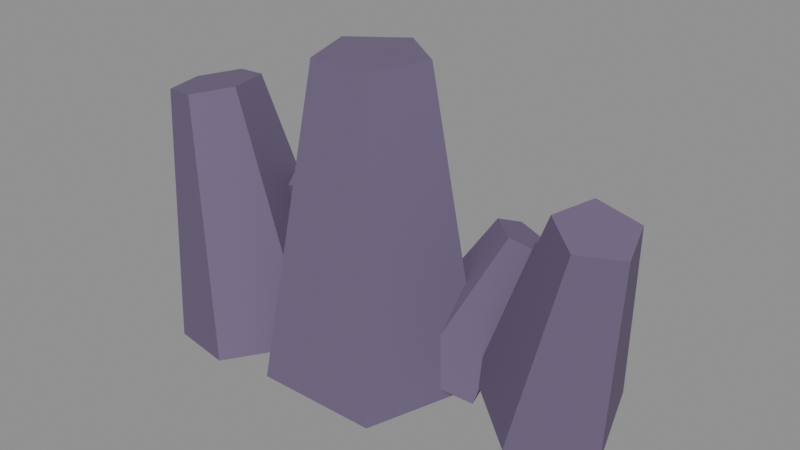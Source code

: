 # Source: TC_ENV_DistantSilhouette_BasaltRidge_V1.blend  (saved by Blender 4.0.36; exported with 4.5.12 LTS)
import bpy
from mathutils import Matrix  # noqa: F401  (used for matrix-valued properties, if any)

bpy.ops.wm.read_factory_settings(use_empty=True)
scene = bpy.context.scene
scene.name = 'Scene'

# ---- materials (node trees are filled in below, after node groups)
mat_tc_distantsilhouette_basalt = bpy.data.materials.new('TC_DistantSilhouette_Basalt')
mat_tc_distantsilhouette_basalt.use_transparent_shadow = False

# ---- material node trees
mat_tc_distantsilhouette_basalt.use_nodes = True; mat_tc_distantsilhouette_basalt.node_tree.nodes.clear()
_N = mat_tc_distantsilhouette_basalt.node_tree.nodes; _L = mat_tc_distantsilhouette_basalt.node_tree.links
n0 = _N.new('ShaderNodeBsdfPrincipled'); n0.name = 'Principled BSDF'; n0.location = (10, 300)
n0.inputs[0].default_value = (0.16, 0.12, 0.21, 1.0)
n0.inputs[1].default_value = 0.05
n0.inputs[2].default_value = 0.9
n0.inputs[3].default_value = 1.45
n1 = _N.new('ShaderNodeOutputMaterial'); n1.name = 'Material Output'; n1.location = (300, 300)
_L.new(n0.outputs[0], n1.inputs[0])
n1.is_active_output = True

# ---- meshes
me_cone = bpy.data.meshes.new('Cone')
me_cone.from_pydata([(0.0, 1.1, 0.0), (0.0, 0.55, 3.2), (1.046, 0.3399, 0.0), (0.5231, 0.17, 3.2), (0.6466, -0.8899, 0.0), (0.3233, -0.445, 3.2), (-0.6466, -0.8899, 0.0), (-0.3233, -0.445, 3.2), (-1.046, 0.3399, 0.0), (-0.5231, 0.17, 3.2)], [], [(0, 1, 3, 2), (2, 3, 5, 4), (4, 5, 7, 6), (3, 1, 9, 7, 5), (6, 7, 9, 8), (8, 9, 1, 0), (0, 2, 4, 6, 8)])
_uv = me_cone.uv_layers.new(name='UVMap')
_uv.uv.foreach_set('vector', [1.0, 0.5, 1.0, 1.0, 0.8, 1.0, 0.8, 0.5, 0.8, 0.5, 0.8, 1.0, 0.6, 1.0, 0.6, 0.5, 0.6, 0.5, 0.6, 1.0, 0.4, 1.0, 0.4, 0.5, 0.4783, 0.3242, 0.25, 0.49, 0.02175, 0.3242, 0.1089, 0.05584, 0.3911, 0.05584, 0.4, 0.5, 0.4, 1.0, 0.2, 1.0, 0.2, 0.5, 0.2, 0.5, 0.2, 1.0, 2.98e-08, 1.0, 2.98e-08, 0.5, 0.75, 0.49, 0.9783, 0.3242, 0.8911, 0.05584, 0.6089, 0.05584, 0.5217, 0.3242])
me_cone.materials.append(mat_tc_distantsilhouette_basalt)
me_cone.update()
me_cone_001 = bpy.data.meshes.new('Cone.001')
me_cone_001.from_pydata([(1.32, 1.051, 0.2364), (2.036, 0.4545, 2.26), (2.177, 1.07, 0.0284), (2.493, 0.4645, 2.149), (2.43, 0.2464, -0.159), (2.628, 0.02528, 2.049), (1.729, -0.2813, -0.0668), (2.254, -0.2562, 2.098), (1.044, 0.2162, 0.1775), (1.889, 0.009143, 2.228)], [], [(0, 1, 3, 2), (2, 3, 5, 4), (4, 5, 7, 6), (3, 1, 9, 7, 5), (6, 7, 9, 8), (8, 9, 1, 0), (0, 2, 4, 6, 8)])
_uv = me_cone_001.uv_layers.new(name='UVMap')
_uv.uv.foreach_set('vector', [1.0, 0.5, 1.0, 1.0, 0.8, 1.0, 0.8, 0.5, 0.8, 0.5, 0.8, 1.0, 0.6, 1.0, 0.6, 0.5, 0.6, 0.5, 0.6, 1.0, 0.4, 1.0, 0.4, 0.5, 0.4783, 0.3242, 0.25, 0.49, 0.02175, 0.3242, 0.1089, 0.05584, 0.3911, 0.05584, 0.4, 0.5, 0.4, 1.0, 0.2, 1.0, 0.2, 0.5, 0.2, 0.5, 0.2, 1.0, 2.98e-08, 1.0, 2.98e-08, 0.5, 0.75, 0.49, 0.9783, 0.3242, 0.8911, 0.05584, 0.6089, 0.05584, 0.5217, 0.3242])
me_cone_001.materials.append(mat_tc_distantsilhouette_basalt)
me_cone_001.update()
me_cone_002 = bpy.data.meshes.new('Cone.002')
me_cone_002.from_pydata([(-2.207, 0.07841, -0.133), (-2.266, -0.09623, 2.499), (-1.569, 0.6984, -0.0007129), (-1.947, 0.2138, 2.565), (-0.7196, 0.4436, 0.1552), (-1.522, 0.08638, 2.643), (-0.5094, -0.4312, 0.1788), (-1.417, -0.351, 2.655), (-1.148, -1.051, 0.04645), (-1.737, -0.661, 2.589), (-1.997, -0.7964, -0.1095), (-2.161, -0.5336, 2.511)], [], [(0, 1, 3, 2), (2, 3, 5, 4), (4, 5, 7, 6), (6, 7, 9, 8), (3, 1, 11, 9, 7, 5), (8, 9, 11, 10), (10, 11, 1, 0), (0, 2, 4, 6, 8, 10)])
_uv = me_cone_002.uv_layers.new(name='UVMap')
_uv.uv.foreach_set('vector', [1.0, 0.5, 1.0, 1.0, 0.8333, 1.0, 0.8333, 0.5, 0.8333, 0.5, 0.8333, 1.0, 0.6667, 1.0, 0.6667, 0.5, 0.6667, 0.5, 0.6667, 1.0, 0.5, 1.0, 0.5, 0.5, 0.5, 0.5, 0.5, 1.0, 0.3333, 1.0, 0.3333, 0.5, 0.4578, 0.37, 0.25, 0.49, 0.04215, 0.37, 0.04215, 0.13, 0.25, 0.01, 0.4578, 0.13, 0.3333, 0.5, 0.3333, 1.0, 0.1667, 1.0, 0.1667, 0.5, 0.1667, 0.5, 0.1667, 1.0, -8.941e-08, 1.0, -8.941e-08, 0.5, 0.75, 0.49, 0.9578, 0.37, 0.9578, 0.13, 0.75, 0.01, 0.5422, 0.13, 0.5422, 0.37])
me_cone_002.materials.append(mat_tc_distantsilhouette_basalt)
me_cone_002.update()
me_cone_003 = bpy.data.meshes.new('Cone.003')
me_cone_003.from_pydata([(0.1497, 0.1203, 0.3149), (0.9262, 0.6669, 1.631), (0.2966, 0.6987, 0.06587), (1.001, 0.9614, 1.504), (0.9036, 0.6726, -0.1554), (1.31, 0.9481, 1.391), (1.132, 0.07811, -0.04308), (1.426, 0.6454, 1.448), (0.6658, -0.2632, 0.2475), (1.189, 0.4717, 1.596)], [], [(0, 1, 3, 2), (2, 3, 5, 4), (4, 5, 7, 6), (3, 1, 9, 7, 5), (6, 7, 9, 8), (8, 9, 1, 0), (0, 2, 4, 6, 8)])
_uv = me_cone_003.uv_layers.new(name='UVMap')
_uv.uv.foreach_set('vector', [1.0, 0.5, 1.0, 1.0, 0.8, 1.0, 0.8, 0.5, 0.8, 0.5, 0.8, 1.0, 0.6, 1.0, 0.6, 0.5, 0.6, 0.5, 0.6, 1.0, 0.4, 1.0, 0.4, 0.5, 0.4783, 0.3242, 0.25, 0.49, 0.02175, 0.3242, 0.1089, 0.05584, 0.3911, 0.05584, 0.4, 0.5, 0.4, 1.0, 0.2, 1.0, 0.2, 0.5, 0.2, 0.5, 0.2, 1.0, 2.98e-08, 1.0, 2.98e-08, 0.5, 0.75, 0.49, 0.9783, 0.3242, 0.8911, 0.05584, 0.6089, 0.05584, 0.5217, 0.3242])
me_cone_003.materials.append(mat_tc_distantsilhouette_basalt)
me_cone_003.update()
me_cone_004 = bpy.data.meshes.new('Cone.004')
me_cone_004.from_pydata([(-0.9831, 0.2398, -0.1542), (-0.9391, -0.1883, 1.726), (-1.26, 0.9108, 0.08398), (-1.076, 0.142, 1.843), (-0.6709, 1.348, 0.2973), (-0.7854, 0.3571, 1.948), (-0.02924, 0.9467, 0.1909), (-0.4695, 0.1597, 1.896), (-0.2222, 0.262, -0.08809), (-0.5645, -0.1774, 1.758)], [], [(0, 1, 3, 2), (2, 3, 5, 4), (4, 5, 7, 6), (3, 1, 9, 7, 5), (6, 7, 9, 8), (8, 9, 1, 0), (0, 2, 4, 6, 8)])
_uv = me_cone_004.uv_layers.new(name='UVMap')
_uv.uv.foreach_set('vector', [1.0, 0.5, 1.0, 1.0, 0.8, 1.0, 0.8, 0.5, 0.8, 0.5, 0.8, 1.0, 0.6, 1.0, 0.6, 0.5, 0.6, 0.5, 0.6, 1.0, 0.4, 1.0, 0.4, 0.5, 0.4783, 0.3242, 0.25, 0.49, 0.02175, 0.3242, 0.1089, 0.05584, 0.3911, 0.05584, 0.4, 0.5, 0.4, 1.0, 0.2, 1.0, 0.2, 0.5, 0.2, 0.5, 0.2, 1.0, 2.98e-08, 1.0, 2.98e-08, 0.5, 0.75, 0.49, 0.9783, 0.3242, 0.8911, 0.05584, 0.6089, 0.05584, 0.5217, 0.3242])
me_cone_004.materials.append(mat_tc_distantsilhouette_basalt)
me_cone_004.update()

# ---- objects
ob_tc_distantsilhouette_basaltridge_spire_0 = bpy.data.objects.new('TC_DistantSilhouette_BasaltRidge_Spire_0', me_cone)
ob_tc_distantsilhouette_basaltridge_spire_1 = bpy.data.objects.new('TC_DistantSilhouette_BasaltRidge_Spire_1', me_cone_001)
ob_tc_distantsilhouette_basaltridge_spire_2 = bpy.data.objects.new('TC_DistantSilhouette_BasaltRidge_Spire_2', me_cone_002)
ob_tc_distantsilhouette_basaltridge_spire_3 = bpy.data.objects.new('TC_DistantSilhouette_BasaltRidge_Spire_3', me_cone_003)
ob_tc_distantsilhouette_basaltridge_spire_4 = bpy.data.objects.new('TC_DistantSilhouette_BasaltRidge_Spire_4', me_cone_004)

# ---- transforms, parenting, visibility, modifiers, constraints
ob_tc_distantsilhouette_basaltridge_spire_0.location = (0.0, 0.0, 0.0)
ob_tc_distantsilhouette_basaltridge_spire_1.location = (0.0, 0.0, 0.0)
ob_tc_distantsilhouette_basaltridge_spire_2.location = (0.0, 0.0, 0.0)
ob_tc_distantsilhouette_basaltridge_spire_3.location = (0.0, 0.0, 0.0)
ob_tc_distantsilhouette_basaltridge_spire_4.location = (0.0, 0.0, 0.0)

# ---- collection membership
scene.collection.objects.link(ob_tc_distantsilhouette_basaltridge_spire_0)
scene.collection.objects.link(ob_tc_distantsilhouette_basaltridge_spire_1)
scene.collection.objects.link(ob_tc_distantsilhouette_basaltridge_spire_2)
scene.collection.objects.link(ob_tc_distantsilhouette_basaltridge_spire_3)
scene.collection.objects.link(ob_tc_distantsilhouette_basaltridge_spire_4)

# ---- scene / render settings (as saved in the file)
scene.frame_start = 1; scene.frame_end = 250; scene.frame_set(1)
scene.render.engine = 'BLENDER_EEVEE_NEXT'
scene.cycles.sampling_pattern = 'TABULATED_SOBOL'
bpy.context.view_layer.update()

# ---- added for rendering (the .blend has no active camera and no usable light): camera, sun + grey world if the file has none
cam_auto = bpy.data.cameras.new('AutoCamera')
cam_auto.lens = 50.0
cam_auto.sensor_width = 36.0
cam_auto.clip_end = 1000.0
ob_auto_camera = bpy.data.objects.new('AutoCamera', cam_auto)
scene.collection.objects.link(ob_auto_camera)
ob_auto_camera.location = (6.10439, -6.95994, 6.25931)
ob_auto_camera.rotation_euler = (1.09748, -7.21219e-08, 0.694738)
scene.camera = ob_auto_camera
light_auto_sun = bpy.data.lights.new('AutoSun', 'SUN')
light_auto_sun.energy = 3.0
light_auto_sun.angle = 0.0523599
ob_auto_sun = bpy.data.objects.new('AutoSun', light_auto_sun)
scene.collection.objects.link(ob_auto_sun)
ob_auto_sun.rotation_euler = (0.872665, 0.174533, 0.523599)
if scene.world is None:
    world_auto = bpy.data.worlds.new('AutoWorld')
    world_auto.color = (0.3, 0.3, 0.3)
    scene.world = world_auto
bpy.context.view_layer.update()
